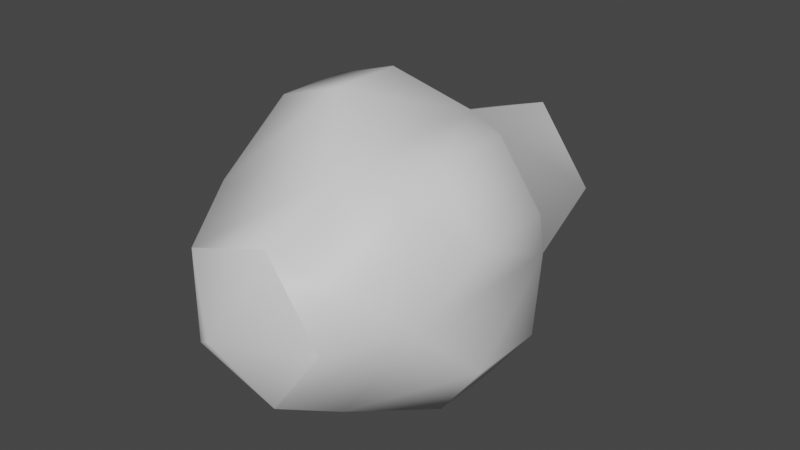 # Source: Fruit_Normal_01.blend  (saved by Blender 3.0.42; exported with 4.5.12 LTS)
import bpy
from mathutils import Matrix  # noqa: F401  (used for matrix-valued properties, if any)

bpy.ops.wm.read_factory_settings(use_empty=True)
scene = bpy.context.scene
scene.name = 'Scene'

# ---- materials (node trees are filled in below, after node groups)
mat_mesh_5_005 = bpy.data.materials.new('Mesh-5.005')
mat_mesh_5_005.use_transparent_shadow = False

# ---- material node trees
mat_mesh_5_005.use_nodes = True; mat_mesh_5_005.node_tree.nodes.clear()
_N = mat_mesh_5_005.node_tree.nodes; _L = mat_mesh_5_005.node_tree.links
n0 = _N.new('ShaderNodeBsdfPrincipled'); n0.name = 'Principled BSDF'; n0.location = (10, 300)
n0.distribution = 'GGX'
n0.subsurface_method = 'RANDOM_WALK_SKIN'
n0.inputs[3].default_value = 1.45
n0.inputs[27].default_value = (0.0, 0.0, 0.0, 1.0)
n0.inputs[28].default_value = 1.0
n1 = _N.new('ShaderNodeOutputMaterial'); n1.name = 'Material Output'; n1.location = (300, 300)
_L.new(n0.outputs[0], n1.inputs[0])
n1.is_active_output = True

# ---- world
world_world = bpy.data.worlds.new('World'); scene.world = world_world
world_world.use_nodes = True; world_world.node_tree.nodes.clear()
_N = world_world.node_tree.nodes; _L = world_world.node_tree.links
n0 = _N.new('ShaderNodeOutputWorld'); n0.name = 'World Output'; n0.location = (300, 300)
n1 = _N.new('ShaderNodeBackground'); n1.name = 'Background'; n1.location = (10, 300)
n1.inputs[0].default_value = (0.05088, 0.05088, 0.05088, 1.0)
_L.new(n1.outputs[0], n0.inputs[0])
n0.is_active_output = True
world_world.color = (0.05088, 0.05088, 0.05088)
world_world.use_sun_shadow = False
world_world.sun_shadow_jitter_overblur = 0.0

# ---- meshes
me_model_0_005 = bpy.data.meshes.new('Model-0.005')
me_model_0_005.from_pydata([(-0.009035, -0.2053, 0.1572), (-0.07243, -0.2053, 0.1366), (-0.009035, -0.2799, 0.1572), (-0.07243, -0.2799, 0.1366), (-0.1386, -0.2034, 0.03654), (-0.1386, -0.2034, -0.0335), (-0.1386, -0.2818, 0.03654), (-0.1386, -0.2818, -0.0335), (-0.07526, -0.1971, -0.1184), (0.002121, -0.1971, -0.1436), (-0.07526, -0.2881, -0.1184), (0.002121, -0.2881, -0.1436), (0.1101, -0.2035, -0.117), (0.1512, -0.2035, -0.0604), (0.1101, -0.2817, -0.117), (0.1512, -0.2817, -0.0604), (0.1499, -0.2001, 0.05875), (0.1052, -0.2001, 0.1202), (0.1499, -0.2851, 0.05875), (0.1052, -0.2851, 0.1202), (-0.08796, -0.343, 0.07109), (-0.04998, -0.4151, 0.04642), (0.04727, -0.343, 0.115), (0.03831, -0.4151, 0.0751), (-0.08796, -0.343, -0.07109), (-0.04998, -0.4151, -0.04642), (0.04727, -0.343, -0.115), (0.03831, -0.4151, -0.0751), (0.04727, -0.343, -0.115), (0.1308, -0.343, -1.859e-17), (0.03831, -0.4151, -0.0751), (0.09287, -0.4151, -8.296e-17), (-0.06005, -0.02, 0.04883), (0.03284, -0.02, 0.07901), (0.008747, 0.0288, 0.0), (-0.06005, -0.02, -0.04883), (0.03284, -0.02, -0.07901), (0.09024, -0.02, 1.45e-18), (0.03831, -0.4151, 0.0751), (-0.04998, -0.4151, 0.04642), (0.01124, -0.457, -2.803e-17), (-0.04998, -0.4151, -0.04642), (0.03831, -0.4151, -0.0751), (0.09287, -0.4151, -8.296e-17), (0.04776, -0.1638, 0.1172), (-0.09004, -0.1638, 0.07245), (0.1329, -0.1638, -6.262e-17), (0.04776, -0.1638, -0.1172), (0.04776, -0.1638, -0.1172), (-0.09004, -0.1638, -0.07245), (0.09024, -0.02, 1.45e-18), (0.03284, -0.02, 0.07901), (0.03284, -0.02, -0.07901), (-0.06005, -0.02, -0.04883), (0.03284, -0.02, -0.07901), (-0.06005, -0.02, 0.04883)], [], [(0, 1, 2), (1, 3, 2), (4, 5, 6), (5, 7, 6), (8, 9, 10), (9, 11, 10), (12, 13, 14), (13, 15, 14), (16, 17, 18), (17, 19, 18), (20, 21, 22), (21, 23, 22), (24, 25, 20), (25, 21, 20), (24, 26, 25), (26, 27, 25), (28, 29, 30), (29, 31, 30), (22, 23, 29), (23, 31, 29), (32, 33, 34), (35, 32, 34), (36, 35, 34), (37, 36, 34), (33, 37, 34), (38, 39, 40), (39, 41, 40), (41, 42, 40), (42, 43, 40), (43, 38, 40), (44, 45, 0), (45, 1, 0), (20, 3, 45), (45, 3, 1), (22, 2, 20), (20, 2, 3), (22, 44, 2), (44, 0, 2), (46, 44, 16), (44, 17, 16), (22, 19, 44), (44, 19, 17), (29, 18, 22), (22, 18, 19), (29, 46, 18), (46, 16, 18), (46, 13, 47), (47, 13, 12), (29, 15, 46), (46, 15, 13), (29, 28, 15), (28, 14, 15), (28, 47, 14), (47, 12, 14), (48, 9, 49), (49, 9, 8), (26, 11, 48), (48, 11, 9), (26, 24, 11), (24, 10, 11), (24, 49, 10), (49, 8, 10), (49, 5, 45), (45, 5, 4), (24, 7, 49), (49, 7, 5), (24, 20, 7), (20, 6, 7), (20, 45, 6), (45, 4, 6), (46, 50, 44), (44, 50, 51), (47, 52, 46), (46, 52, 50), (49, 53, 48), (48, 53, 54), (49, 45, 53), (45, 55, 53), (45, 44, 55), (44, 51, 55)])
me_model_0_005.polygons.foreach_set('use_smooth', [True] * 80)
_uv = me_model_0_005.uv_layers.new(name='UVMap')
_uv.uv.foreach_set('vector', [0.5342, 0.8165, 0.4514, 0.8165, 0.5337, 0.6714, 0.4514, 0.8165, 0.4521, 0.6714, 0.5337, 0.6714, 0.3516, 0.8165, 0.2641, 0.8165, 0.3564, 0.6714, 0.2641, 0.8165, 0.2704, 0.6714, 0.3564, 0.6714, 0.1644, 0.8165, 0.06268, 0.8165, 0.1766, 0.6714, 0.06268, 0.8165, 0.07709, 0.6714, 0.1766, 0.6714, 0.9163, 0.8165, 0.8304, 0.8165, 0.9051, 0.6714, 0.8304, 0.8165, 0.8203, 0.6714, 0.9051, 0.6714, 0.725, 0.8165, 0.6316, 0.8165, 0.7192, 0.6714, 0.6316, 0.8165, 0.6269, 0.6714, 0.7192, 0.6714, 0.4044, 0.5186, 0.409, 0.3961, 0.5822, 0.5186, 0.409, 0.3961, 0.5791, 0.3961, 0.5822, 0.5186, 0.2276, 0.5186, 0.2471, 0.3961, 0.4044, 0.5186, 0.2471, 0.3961, 0.409, 0.3961, 0.4044, 0.5186, 0.2276, 0.5186, 0.05063, 0.5186, 0.2471, 0.3961, 0.05063, 0.5186, 0.08196, 0.3961, 0.2471, 0.3961, 0.9377, 0.5186, 0.7594, 0.5186, 0.9113, 0.3961, 0.7594, 0.5186, 0.7413, 0.3961, 0.9113, 0.3961, 0.5822, 0.5186, 0.5791, 0.3961, 0.7594, 0.5186, 0.5791, 0.3961, 0.7413, 0.3961, 0.7594, 0.5186, 0.1931, 0.2455, 0.33, 0.2878, 0.2966, 0.1771, 0.1931, 0.1086, 0.1931, 0.2455, 0.2966, 0.1771, 0.33, 0.06627, 0.1931, 0.1086, 0.2966, 0.1771, 0.4147, 0.1771, 0.33, 0.06627, 0.2966, 0.1771, 0.33, 0.2878, 0.4147, 0.1771, 0.2966, 0.1771, 0.7915, 0.331, 0.6116, 0.2754, 0.7364, 0.1854, 0.6116, 0.2754, 0.6116, 0.09547, 0.7364, 0.1854, 0.6116, 0.09547, 0.7915, 0.03987, 0.7364, 0.1854, 0.7915, 0.03987, 0.9027, 0.1854, 0.7364, 0.1854, 0.9027, 0.1854, 0.7915, 0.331, 0.7364, 0.1854, 0.5891, 0.8983, 0.3961, 0.8983, 0.5342, 0.8165, 0.3961, 0.8983, 0.4514, 0.8165, 0.5342, 0.8165, 0.4044, 0.5186, 0.4521, 0.6714, 0.3961, 0.8983, 0.3961, 0.8983, 0.4521, 0.6714, 0.4514, 0.8165, 0.5822, 0.5186, 0.5337, 0.6714, 0.4044, 0.5186, 0.4044, 0.5186, 0.5337, 0.6714, 0.4521, 0.6714, 0.5822, 0.5186, 0.5891, 0.8983, 0.5337, 0.6714, 0.5891, 0.8983, 0.5342, 0.8165, 0.5337, 0.6714, 0.7813, 0.8983, 0.5891, 0.8983, 0.725, 0.8165, 0.5891, 0.8983, 0.6316, 0.8165, 0.725, 0.8165, 0.5822, 0.5186, 0.6269, 0.6714, 0.5891, 0.8983, 0.5891, 0.8983, 0.6269, 0.6714, 0.6316, 0.8165, 0.7594, 0.5186, 0.7192, 0.6714, 0.5822, 0.5186, 0.5822, 0.5186, 0.7192, 0.6714, 0.6269, 0.6714, 0.7594, 0.5186, 0.7813, 0.8983, 0.7192, 0.6714, 0.7813, 0.8983, 0.725, 0.8165, 0.7192, 0.6714, 0.7813, 0.8983, 0.8304, 0.8165, 0.9771, 0.8983, 0.9771, 0.8983, 0.8304, 0.8165, 0.9163, 0.8165, 0.7594, 0.5186, 0.8203, 0.6714, 0.7813, 0.8983, 0.7813, 0.8983, 0.8203, 0.6714, 0.8304, 0.8165, 0.7594, 0.5186, 0.9377, 0.5186, 0.8203, 0.6714, 0.9377, 0.5186, 0.9051, 0.6714, 0.8203, 0.6714, 0.9377, 0.5186, 0.9771, 0.8983, 0.9051, 0.6714, 0.9771, 0.8983, 0.9163, 0.8165, 0.9051, 0.6714, 0.01061, 0.8983, 0.06268, 0.8165, 0.2047, 0.8983, 0.2047, 0.8983, 0.06268, 0.8165, 0.1644, 0.8165, 0.05063, 0.5186, 0.07709, 0.6714, 0.01061, 0.8983, 0.01061, 0.8983, 0.07709, 0.6714, 0.06268, 0.8165, 0.05063, 0.5186, 0.2276, 0.5186, 0.07709, 0.6714, 0.2276, 0.5186, 0.1766, 0.6714, 0.07709, 0.6714, 0.2276, 0.5186, 0.2047, 0.8983, 0.1766, 0.6714, 0.2047, 0.8983, 0.1644, 0.8165, 0.1766, 0.6714, 0.2047, 0.8983, 0.2641, 0.8165, 0.3961, 0.8983, 0.3961, 0.8983, 0.2641, 0.8165, 0.3516, 0.8165, 0.2276, 0.5186, 0.2704, 0.6714, 0.2047, 0.8983, 0.2047, 0.8983, 0.2704, 0.6714, 0.2641, 0.8165, 0.2276, 0.5186, 0.4044, 0.5186, 0.2704, 0.6714, 0.4044, 0.5186, 0.3564, 0.6714, 0.2704, 0.6714, 0.4044, 0.5186, 0.3961, 0.8983, 0.3564, 0.6714, 0.3961, 0.8983, 0.3516, 0.8165, 0.3564, 0.6714, 0.7813, 0.8983, 0.7872, 0.9754, 0.5891, 0.8983, 0.5891, 0.8983, 0.7872, 0.9754, 0.5941, 0.9754, 0.9771, 0.8983, 0.9794, 0.9754, 0.7813, 0.8983, 0.7813, 0.8983, 0.9794, 0.9754, 0.7872, 0.9754, 0.2047, 0.8983, 0.1986, 0.9754, 0.01061, 0.8983, 0.01061, 0.8983, 0.1986, 0.9754, 0.01916, 0.9754, 0.2047, 0.8983, 0.3961, 0.8983, 0.1986, 0.9754, 0.3961, 0.8983, 0.3912, 0.9754, 0.1986, 0.9754, 0.3961, 0.8983, 0.5891, 0.8983, 0.3912, 0.9754, 0.5891, 0.8983, 0.5941, 0.9754, 0.3912, 0.9754])
me_model_0_005.materials.append(mat_mesh_5_005)
me_model_0_005.use_remesh_fix_poles = True
me_model_0_005.use_remesh_preserve_attributes = False
me_model_0_005.update()
arm_armature = bpy.data.armatures.new('Armature')  # bones are not reproduced

# ---- objects
ob_armature = bpy.data.objects.new('Armature', arm_armature)
ob_model_0 = bpy.data.objects.new('Model-0', me_model_0_005)

# ---- transforms, parenting, visibility, modifiers, constraints
ob_armature.location = (0.0, 0.0, 0.0)
ob_model_0.parent = ob_armature
ob_model_0.location = (0.0, 0.0, 0.0)
_vg = ob_model_0.vertex_groups.new(name='Bone')
for _i, _w in zip([0, 1, 2, 3, 4, 5, 6, 7, 8, 9, 10, 11, 12, 13, 14, 15, 16, 17, 18, 19, 20, 21, 22, 23, 24, 25, 26, 27, 28, 29, 30, 31, 32, 33, 34, 35, 36, 37, 38, 39, 40, 41, 42, 43, 44, 45, 46, 47, 48, 49, 50, 51, 52, 53, 54, 55], [0.0, 0.0, 0.0, 0.0, 0.0, 0.0, 0.0, 0.0, 0.0, 0.0, 0.0, 0.0, 0.0, 0.0, 0.0, 0.0, 0.0, 0.0, 0.0, 0.0, 0.0, 0.0, 0.0, 0.0, 0.0, 0.0, 0.0, 0.0, 0.0, 0.0, 0.0, 0.0, 0.0, 0.0, 0.0, 0.0, 0.0, 0.0, 0.0, 0.0, 0.0, 0.0, 0.0, 0.0, 0.0, 0.0, 0.0, 0.0, 0.0, 0.0, 0.0, 0.0, 0.0, 0.0, 0.0, 0.0]): _vg.add([_i], _w, 'REPLACE')
_vg = ob_model_0.vertex_groups.new(name='Bone.001')
_vg.add([0, 1, 2, 3, 4, 5, 6, 7, 8, 9, 10, 11, 12, 13, 14, 15, 16, 17, 18, 19, 20, 21, 22, 23, 24, 25, 26, 27, 28, 29, 30, 31, 32, 33, 34, 35, 36, 37, 38, 39, 40, 41, 42, 43, 44, 45, 46, 47, 48, 49, 50, 51, 52, 53, 54, 55], 1.0, 'REPLACE')
_m = ob_model_0.modifiers.new('Armature', 'ARMATURE')
_m.object = ob_armature

# ---- collection membership
scene.collection.objects.link(ob_armature)
scene.collection.objects.link(ob_model_0)

# ---- scene / render settings (as saved in the file)
scene.frame_start = 1; scene.frame_end = 250; scene.frame_set(18)
scene.render.engine = 'BLENDER_EEVEE_NEXT'
scene.cycles.sampling_pattern = 'TABULATED_SOBOL'
scene.cycles.use_light_tree = False
scene.view_settings.view_transform = 'Filmic'
bpy.context.view_layer.update()

# ---- added for rendering (the .blend has no active camera and no usable light): camera, sun
cam_auto = bpy.data.cameras.new('AutoCamera')
cam_auto.lens = 50.0
cam_auto.sensor_width = 36.0
cam_auto.clip_end = 1000.0
ob_auto_camera = bpy.data.objects.new('AutoCamera', cam_auto)
scene.collection.objects.link(ob_auto_camera)
ob_auto_camera.location = (0.599052, -0.92539, 0.480987)
ob_auto_camera.rotation_euler = (1.09748, -7.21219e-08, 0.694738)
scene.camera = ob_auto_camera
light_auto_sun = bpy.data.lights.new('AutoSun', 'SUN')
light_auto_sun.energy = 3.0
light_auto_sun.angle = 0.0523599
ob_auto_sun = bpy.data.objects.new('AutoSun', light_auto_sun)
scene.collection.objects.link(ob_auto_sun)
ob_auto_sun.rotation_euler = (0.872665, 0.174533, 0.523599)
bpy.context.view_layer.update()
